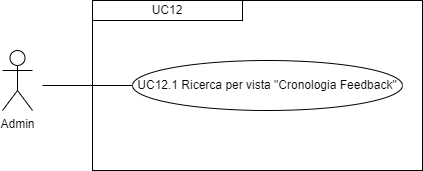

The diagram above was exported from draw.io. Its source (the exported page's mxGraphModel, read from the mxfile embedded in the PNG):
<mxGraphModel dx="1050" dy="557" grid="1" gridSize="10" guides="1" tooltips="1" connect="1" arrows="1" fold="1" page="1" pageScale="1" pageWidth="827" pageHeight="1169" math="0" shadow="0">
  <root>
    <mxCell id="0" />
    <mxCell id="1" parent="0" />
    <mxCell id="iutSHebiozzECPOfnKj3-2" value="Admin" style="shape=umlActor;verticalLabelPosition=bottom;verticalAlign=top;html=1;outlineConnect=0;" parent="1" vertex="1">
      <mxGeometry x="210" y="290" width="30" height="60" as="geometry" />
    </mxCell>
    <mxCell id="iutSHebiozzECPOfnKj3-9" value="" style="rounded=0;whiteSpace=wrap;html=1;fillColor=none;" parent="1" vertex="1">
      <mxGeometry x="300" y="240" width="330" height="170" as="geometry" />
    </mxCell>
    <mxCell id="iutSHebiozzECPOfnKj3-10" value="&lt;div style=&quot;&quot;&gt;UC12&lt;/div&gt;" style="rounded=0;whiteSpace=wrap;html=1;fillColor=none;align=center;" parent="1" vertex="1">
      <mxGeometry x="300" y="240" width="150" height="20" as="geometry" />
    </mxCell>
    <mxCell id="iutSHebiozzECPOfnKj3-11" value="UC12.1 Ricerca per vista &quot;Cronologia Feedback&quot;" style="ellipse;whiteSpace=wrap;html=1;" parent="1" vertex="1">
      <mxGeometry x="340" y="300" width="270" height="50" as="geometry" />
    </mxCell>
    <mxCell id="iutSHebiozzECPOfnKj3-16" value="" style="endArrow=none;html=1;rounded=0;entryX=0;entryY=0.5;entryDx=0;entryDy=0;" parent="1" target="iutSHebiozzECPOfnKj3-11" edge="1">
      <mxGeometry width="50" height="50" relative="1" as="geometry">
        <mxPoint x="250" y="325" as="sourcePoint" />
        <mxPoint x="440" y="400" as="targetPoint" />
      </mxGeometry>
    </mxCell>
  </root>
</mxGraphModel>